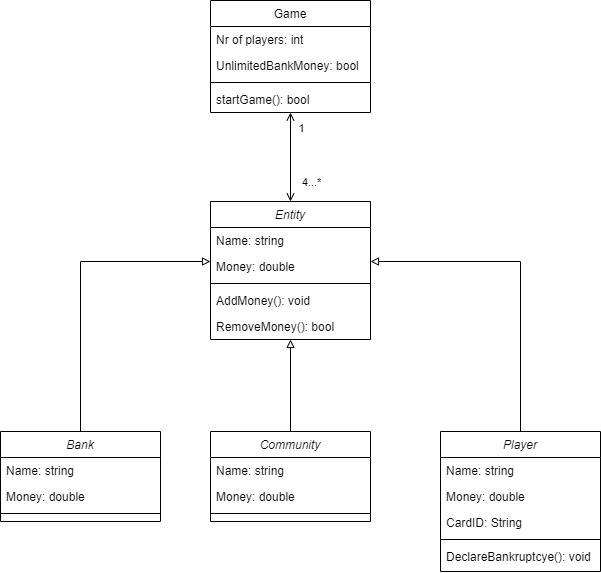

The diagram above was exported from draw.io. Its source (the exported page's mxGraphModel, read from the mxfile embedded in the PNG):
<mxGraphModel dx="1393" dy="758" grid="1" gridSize="10" guides="1" tooltips="1" connect="1" arrows="1" fold="1" page="1" pageScale="1" pageWidth="827" pageHeight="1169" math="0" shadow="0">
  <root>
    <mxCell id="WIyWlLk6GJQsqaUBKTNV-0" />
    <mxCell id="WIyWlLk6GJQsqaUBKTNV-1" parent="WIyWlLk6GJQsqaUBKTNV-0" />
    <mxCell id="sR47JLxs9lAuuon5Bwei-6" value="Game" style="swimlane;fontStyle=0;align=center;verticalAlign=top;childLayout=stackLayout;horizontal=1;startSize=26;horizontalStack=0;resizeParent=1;resizeLast=0;collapsible=1;marginBottom=0;rounded=0;shadow=0;strokeWidth=1;" vertex="1" parent="WIyWlLk6GJQsqaUBKTNV-1">
      <mxGeometry x="290" y="529" width="160" height="112" as="geometry">
        <mxRectangle x="130" y="380" width="160" height="26" as="alternateBounds" />
      </mxGeometry>
    </mxCell>
    <mxCell id="sR47JLxs9lAuuon5Bwei-7" value="Nr of players: int" style="text;align=left;verticalAlign=top;spacingLeft=4;spacingRight=4;overflow=hidden;rotatable=0;points=[[0,0.5],[1,0.5]];portConstraint=eastwest;" vertex="1" parent="sR47JLxs9lAuuon5Bwei-6">
      <mxGeometry y="26" width="160" height="26" as="geometry" />
    </mxCell>
    <mxCell id="sR47JLxs9lAuuon5Bwei-19" value="UnlimitedBankMoney: bool" style="text;align=left;verticalAlign=top;spacingLeft=4;spacingRight=4;overflow=hidden;rotatable=0;points=[[0,0.5],[1,0.5]];portConstraint=eastwest;" vertex="1" parent="sR47JLxs9lAuuon5Bwei-6">
      <mxGeometry y="52" width="160" height="26" as="geometry" />
    </mxCell>
    <mxCell id="sR47JLxs9lAuuon5Bwei-9" value="" style="line;html=1;strokeWidth=1;align=left;verticalAlign=middle;spacingTop=-1;spacingLeft=3;spacingRight=3;rotatable=0;labelPosition=right;points=[];portConstraint=eastwest;" vertex="1" parent="sR47JLxs9lAuuon5Bwei-6">
      <mxGeometry y="78" width="160" height="8" as="geometry" />
    </mxCell>
    <mxCell id="sR47JLxs9lAuuon5Bwei-10" value="startGame(): bool" style="text;align=left;verticalAlign=top;spacingLeft=4;spacingRight=4;overflow=hidden;rotatable=0;points=[[0,0.5],[1,0.5]];portConstraint=eastwest;fontStyle=0" vertex="1" parent="sR47JLxs9lAuuon5Bwei-6">
      <mxGeometry y="86" width="160" height="26" as="geometry" />
    </mxCell>
    <mxCell id="sR47JLxs9lAuuon5Bwei-20" value="Entity" style="swimlane;fontStyle=2;align=center;verticalAlign=top;childLayout=stackLayout;horizontal=1;startSize=26;horizontalStack=0;resizeParent=1;resizeLast=0;collapsible=1;marginBottom=0;rounded=0;shadow=0;strokeWidth=1;" vertex="1" parent="WIyWlLk6GJQsqaUBKTNV-1">
      <mxGeometry x="290" y="730" width="160" height="138" as="geometry">
        <mxRectangle x="220" y="120" width="160" height="26" as="alternateBounds" />
      </mxGeometry>
    </mxCell>
    <mxCell id="sR47JLxs9lAuuon5Bwei-21" value="Name: string" style="text;align=left;verticalAlign=top;spacingLeft=4;spacingRight=4;overflow=hidden;rotatable=0;points=[[0,0.5],[1,0.5]];portConstraint=eastwest;" vertex="1" parent="sR47JLxs9lAuuon5Bwei-20">
      <mxGeometry y="26" width="160" height="26" as="geometry" />
    </mxCell>
    <mxCell id="sR47JLxs9lAuuon5Bwei-22" value="Money: double" style="text;align=left;verticalAlign=top;spacingLeft=4;spacingRight=4;overflow=hidden;rotatable=0;points=[[0,0.5],[1,0.5]];portConstraint=eastwest;rounded=0;shadow=0;html=0;" vertex="1" parent="sR47JLxs9lAuuon5Bwei-20">
      <mxGeometry y="52" width="160" height="26" as="geometry" />
    </mxCell>
    <mxCell id="sR47JLxs9lAuuon5Bwei-24" value="" style="line;html=1;strokeWidth=1;align=left;verticalAlign=middle;spacingTop=-1;spacingLeft=3;spacingRight=3;rotatable=0;labelPosition=right;points=[];portConstraint=eastwest;" vertex="1" parent="sR47JLxs9lAuuon5Bwei-20">
      <mxGeometry y="78" width="160" height="8" as="geometry" />
    </mxCell>
    <mxCell id="sR47JLxs9lAuuon5Bwei-25" value="AddMoney(): void" style="text;align=left;verticalAlign=top;spacingLeft=4;spacingRight=4;overflow=hidden;rotatable=0;points=[[0,0.5],[1,0.5]];portConstraint=eastwest;" vertex="1" parent="sR47JLxs9lAuuon5Bwei-20">
      <mxGeometry y="86" width="160" height="26" as="geometry" />
    </mxCell>
    <mxCell id="sR47JLxs9lAuuon5Bwei-51" value="RemoveMoney(): bool" style="text;align=left;verticalAlign=top;spacingLeft=4;spacingRight=4;overflow=hidden;rotatable=0;points=[[0,0.5],[1,0.5]];portConstraint=eastwest;" vertex="1" parent="sR47JLxs9lAuuon5Bwei-20">
      <mxGeometry y="112" width="160" height="26" as="geometry" />
    </mxCell>
    <mxCell id="sR47JLxs9lAuuon5Bwei-26" value="" style="endArrow=open;startArrow=open;html=1;rounded=0;edgeStyle=orthogonalEdgeStyle;startFill=0;endFill=0;" edge="1" parent="WIyWlLk6GJQsqaUBKTNV-1" source="sR47JLxs9lAuuon5Bwei-20" target="sR47JLxs9lAuuon5Bwei-6">
      <mxGeometry width="50" height="50" relative="1" as="geometry">
        <mxPoint x="260" y="770" as="sourcePoint" />
        <mxPoint x="310" y="720" as="targetPoint" />
      </mxGeometry>
    </mxCell>
    <mxCell id="sR47JLxs9lAuuon5Bwei-27" value="1" style="edgeLabel;html=1;align=center;verticalAlign=middle;resizable=0;points=[];" vertex="1" connectable="0" parent="sR47JLxs9lAuuon5Bwei-26">
      <mxGeometry x="0.6634" y="1" relative="1" as="geometry">
        <mxPoint x="11" as="offset" />
      </mxGeometry>
    </mxCell>
    <mxCell id="sR47JLxs9lAuuon5Bwei-28" value="4...*" style="edgeLabel;html=1;align=center;verticalAlign=middle;resizable=0;points=[];" vertex="1" connectable="0" parent="sR47JLxs9lAuuon5Bwei-26">
      <mxGeometry x="-0.5577" relative="1" as="geometry">
        <mxPoint x="20" as="offset" />
      </mxGeometry>
    </mxCell>
    <mxCell id="sR47JLxs9lAuuon5Bwei-29" value="Bank" style="swimlane;fontStyle=2;align=center;verticalAlign=top;childLayout=stackLayout;horizontal=1;startSize=26;horizontalStack=0;resizeParent=1;resizeLast=0;collapsible=1;marginBottom=0;rounded=0;shadow=0;strokeWidth=1;" vertex="1" parent="WIyWlLk6GJQsqaUBKTNV-1">
      <mxGeometry x="80" y="960" width="160" height="90" as="geometry">
        <mxRectangle x="220" y="120" width="160" height="26" as="alternateBounds" />
      </mxGeometry>
    </mxCell>
    <mxCell id="sR47JLxs9lAuuon5Bwei-30" value="Name: string" style="text;align=left;verticalAlign=top;spacingLeft=4;spacingRight=4;overflow=hidden;rotatable=0;points=[[0,0.5],[1,0.5]];portConstraint=eastwest;" vertex="1" parent="sR47JLxs9lAuuon5Bwei-29">
      <mxGeometry y="26" width="160" height="26" as="geometry" />
    </mxCell>
    <mxCell id="sR47JLxs9lAuuon5Bwei-31" value="Money: double" style="text;align=left;verticalAlign=top;spacingLeft=4;spacingRight=4;overflow=hidden;rotatable=0;points=[[0,0.5],[1,0.5]];portConstraint=eastwest;rounded=0;shadow=0;html=0;" vertex="1" parent="sR47JLxs9lAuuon5Bwei-29">
      <mxGeometry y="52" width="160" height="26" as="geometry" />
    </mxCell>
    <mxCell id="sR47JLxs9lAuuon5Bwei-32" value="" style="line;html=1;strokeWidth=1;align=left;verticalAlign=middle;spacingTop=-1;spacingLeft=3;spacingRight=3;rotatable=0;labelPosition=right;points=[];portConstraint=eastwest;" vertex="1" parent="sR47JLxs9lAuuon5Bwei-29">
      <mxGeometry y="78" width="160" height="8" as="geometry" />
    </mxCell>
    <mxCell id="sR47JLxs9lAuuon5Bwei-34" value="Community" style="swimlane;fontStyle=2;align=center;verticalAlign=top;childLayout=stackLayout;horizontal=1;startSize=26;horizontalStack=0;resizeParent=1;resizeLast=0;collapsible=1;marginBottom=0;rounded=0;shadow=0;strokeWidth=1;" vertex="1" parent="WIyWlLk6GJQsqaUBKTNV-1">
      <mxGeometry x="290" y="960" width="160" height="90" as="geometry">
        <mxRectangle x="220" y="120" width="160" height="26" as="alternateBounds" />
      </mxGeometry>
    </mxCell>
    <mxCell id="sR47JLxs9lAuuon5Bwei-35" value="Name: string" style="text;align=left;verticalAlign=top;spacingLeft=4;spacingRight=4;overflow=hidden;rotatable=0;points=[[0,0.5],[1,0.5]];portConstraint=eastwest;" vertex="1" parent="sR47JLxs9lAuuon5Bwei-34">
      <mxGeometry y="26" width="160" height="26" as="geometry" />
    </mxCell>
    <mxCell id="sR47JLxs9lAuuon5Bwei-36" value="Money: double" style="text;align=left;verticalAlign=top;spacingLeft=4;spacingRight=4;overflow=hidden;rotatable=0;points=[[0,0.5],[1,0.5]];portConstraint=eastwest;rounded=0;shadow=0;html=0;" vertex="1" parent="sR47JLxs9lAuuon5Bwei-34">
      <mxGeometry y="52" width="160" height="26" as="geometry" />
    </mxCell>
    <mxCell id="sR47JLxs9lAuuon5Bwei-37" value="" style="line;html=1;strokeWidth=1;align=left;verticalAlign=middle;spacingTop=-1;spacingLeft=3;spacingRight=3;rotatable=0;labelPosition=right;points=[];portConstraint=eastwest;" vertex="1" parent="sR47JLxs9lAuuon5Bwei-34">
      <mxGeometry y="78" width="160" height="8" as="geometry" />
    </mxCell>
    <mxCell id="sR47JLxs9lAuuon5Bwei-39" value="Player" style="swimlane;fontStyle=2;align=center;verticalAlign=top;childLayout=stackLayout;horizontal=1;startSize=26;horizontalStack=0;resizeParent=1;resizeLast=0;collapsible=1;marginBottom=0;rounded=0;shadow=0;strokeWidth=1;" vertex="1" parent="WIyWlLk6GJQsqaUBKTNV-1">
      <mxGeometry x="520" y="960" width="160" height="140" as="geometry">
        <mxRectangle x="220" y="120" width="160" height="26" as="alternateBounds" />
      </mxGeometry>
    </mxCell>
    <mxCell id="sR47JLxs9lAuuon5Bwei-40" value="Name: string" style="text;align=left;verticalAlign=top;spacingLeft=4;spacingRight=4;overflow=hidden;rotatable=0;points=[[0,0.5],[1,0.5]];portConstraint=eastwest;" vertex="1" parent="sR47JLxs9lAuuon5Bwei-39">
      <mxGeometry y="26" width="160" height="26" as="geometry" />
    </mxCell>
    <mxCell id="sR47JLxs9lAuuon5Bwei-41" value="Money: double" style="text;align=left;verticalAlign=top;spacingLeft=4;spacingRight=4;overflow=hidden;rotatable=0;points=[[0,0.5],[1,0.5]];portConstraint=eastwest;rounded=0;shadow=0;html=0;" vertex="1" parent="sR47JLxs9lAuuon5Bwei-39">
      <mxGeometry y="52" width="160" height="26" as="geometry" />
    </mxCell>
    <mxCell id="sR47JLxs9lAuuon5Bwei-47" value="CardID: String" style="text;align=left;verticalAlign=top;spacingLeft=4;spacingRight=4;overflow=hidden;rotatable=0;points=[[0,0.5],[1,0.5]];portConstraint=eastwest;rounded=0;shadow=0;html=0;" vertex="1" parent="sR47JLxs9lAuuon5Bwei-39">
      <mxGeometry y="78" width="160" height="26" as="geometry" />
    </mxCell>
    <mxCell id="sR47JLxs9lAuuon5Bwei-42" value="" style="line;html=1;strokeWidth=1;align=left;verticalAlign=middle;spacingTop=-1;spacingLeft=3;spacingRight=3;rotatable=0;labelPosition=right;points=[];portConstraint=eastwest;" vertex="1" parent="sR47JLxs9lAuuon5Bwei-39">
      <mxGeometry y="104" width="160" height="8" as="geometry" />
    </mxCell>
    <mxCell id="sR47JLxs9lAuuon5Bwei-52" value="DeclareBankruptcye(): void" style="text;align=left;verticalAlign=top;spacingLeft=4;spacingRight=4;overflow=hidden;rotatable=0;points=[[0,0.5],[1,0.5]];portConstraint=eastwest;rounded=0;shadow=0;html=0;" vertex="1" parent="sR47JLxs9lAuuon5Bwei-39">
      <mxGeometry y="112" width="160" height="26" as="geometry" />
    </mxCell>
    <mxCell id="sR47JLxs9lAuuon5Bwei-44" value="" style="endArrow=block;html=1;rounded=0;edgeStyle=orthogonalEdgeStyle;endFill=0;" edge="1" parent="WIyWlLk6GJQsqaUBKTNV-1" source="sR47JLxs9lAuuon5Bwei-29" target="sR47JLxs9lAuuon5Bwei-20">
      <mxGeometry width="50" height="50" relative="1" as="geometry">
        <mxPoint x="290" y="890" as="sourcePoint" />
        <mxPoint x="340" y="840" as="targetPoint" />
        <Array as="points">
          <mxPoint x="160" y="790" />
        </Array>
      </mxGeometry>
    </mxCell>
    <mxCell id="sR47JLxs9lAuuon5Bwei-45" value="" style="endArrow=block;html=1;rounded=0;edgeStyle=orthogonalEdgeStyle;endFill=0;" edge="1" parent="WIyWlLk6GJQsqaUBKTNV-1" source="sR47JLxs9lAuuon5Bwei-34" target="sR47JLxs9lAuuon5Bwei-20">
      <mxGeometry width="50" height="50" relative="1" as="geometry">
        <mxPoint x="170" y="910" as="sourcePoint" />
        <mxPoint x="300" y="800" as="targetPoint" />
        <Array as="points">
          <mxPoint x="370" y="860" />
          <mxPoint x="370" y="860" />
        </Array>
      </mxGeometry>
    </mxCell>
    <mxCell id="sR47JLxs9lAuuon5Bwei-46" value="" style="endArrow=block;html=1;rounded=0;edgeStyle=orthogonalEdgeStyle;endFill=0;" edge="1" parent="WIyWlLk6GJQsqaUBKTNV-1" source="sR47JLxs9lAuuon5Bwei-39" target="sR47JLxs9lAuuon5Bwei-20">
      <mxGeometry width="50" height="50" relative="1" as="geometry">
        <mxPoint x="180" y="920" as="sourcePoint" />
        <mxPoint x="310" y="810" as="targetPoint" />
        <Array as="points">
          <mxPoint x="600" y="790" />
        </Array>
      </mxGeometry>
    </mxCell>
  </root>
</mxGraphModel>